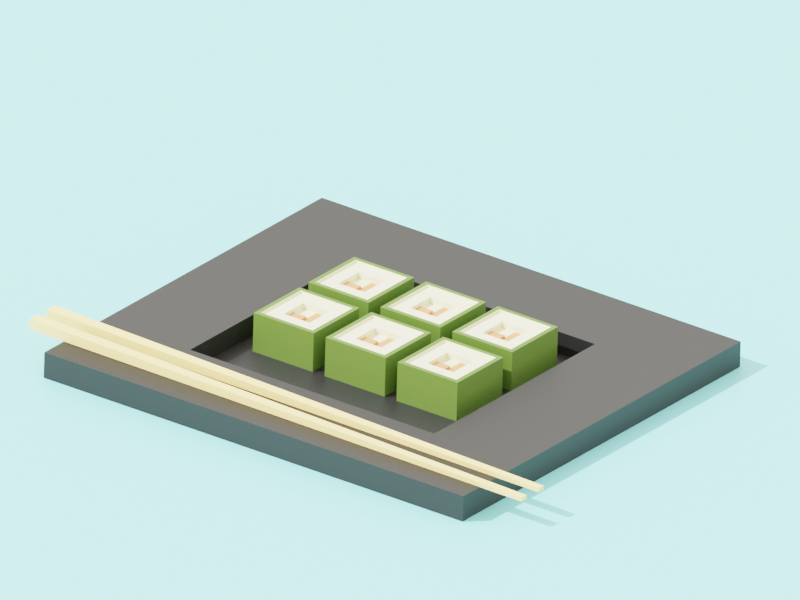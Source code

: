 # Source: sushi_30159_autosave.blend  (saved by Blender 2.90.8; exported with 4.5.12 LTS)
import bpy
from mathutils import Matrix  # noqa: F401  (used for matrix-valued properties, if any)

bpy.ops.wm.read_factory_settings(use_empty=True)
scene = bpy.context.scene
scene.name = 'Scene'

# ---- collections
col_collection = bpy.data.collections.new('Collection'); scene.collection.children.link(col_collection)
col_models = bpy.data.collections.new('Models'); scene.collection.children.link(col_models)

# ---- materials (node trees are filled in below, after node groups)
mat_lightbrown_chopsticks = bpy.data.materials.new('LightBrown-ChopSticks')
mat_rice = bpy.data.materials.new('Rice')
mat_rice.alpha_threshold = 0.0
mat_rice.line_color = (0.0, 0.0, 0.0, 1.0)
mat_weed = bpy.data.materials.new('Weed')
mat_peckles = bpy.data.materials.new('Peckles')
mat_floor = bpy.data.materials.new('Floor')
mat_blackboard = bpy.data.materials.new('BlackBoard')

# ---- material node trees
mat_lightbrown_chopsticks.use_nodes = True; mat_lightbrown_chopsticks.node_tree.nodes.clear()
_N = mat_lightbrown_chopsticks.node_tree.nodes; _L = mat_lightbrown_chopsticks.node_tree.links
n0 = _N.new('ShaderNodeBsdfPrincipled'); n0.name = 'Principled BSDF'; n0.location = (10, 300)
n0.distribution = 'GGX'
n0.subsurface_method = 'BURLEY'
n0.inputs[0].default_value = (0.8963, 0.6521, 0.2343, 1.0)
n0.inputs[3].default_value = 1.45
n0.inputs[27].default_value = (0.0, 0.0, 0.0, 1.0)
n0.inputs[28].default_value = 1.0
n1 = _N.new('ShaderNodeOutputMaterial'); n1.name = 'Material Output'; n1.location = (300, 300)
_L.new(n0.outputs[0], n1.inputs[0])
n1.is_active_output = True
mat_rice.use_nodes = True; mat_rice.node_tree.nodes.clear()
_N = mat_rice.node_tree.nodes; _L = mat_rice.node_tree.links
n0 = _N.new('ShaderNodeOutputMaterial'); n0.name = 'Material Output'; n0.location = (300, 300)
n1 = _N.new('ShaderNodeBsdfPrincipled'); n1.name = 'Principled BSDF'; n1.location = (10, 300)
n1.distribution = 'GGX'
n1.subsurface_method = 'BURLEY'
n1.inputs[0].default_value = (0.8, 0.7875, 0.5204, 1.0)
n1.inputs[2].default_value = 0.4
n1.inputs[3].default_value = 1.45
n1.inputs[27].default_value = (0.0, 0.0, 0.0, 1.0)
n1.inputs[28].default_value = 1.0
_L.new(n1.outputs[0], n0.inputs[0])
n0.is_active_output = True
mat_weed.use_nodes = True; mat_weed.node_tree.nodes.clear()
_N = mat_weed.node_tree.nodes; _L = mat_weed.node_tree.links
n0 = _N.new('ShaderNodeBsdfPrincipled'); n0.name = 'Principled BSDF'; n0.location = (10, 300)
n0.distribution = 'GGX'
n0.subsurface_method = 'BURLEY'
n0.inputs[0].default_value = (0.08173, 0.1523, 0.0201, 1.0)
n0.inputs[3].default_value = 1.45
n0.inputs[27].default_value = (0.0, 0.0, 0.0, 1.0)
n0.inputs[28].default_value = 1.0
n1 = _N.new('ShaderNodeOutputMaterial'); n1.name = 'Material Output'; n1.location = (300, 300)
_L.new(n0.outputs[0], n1.inputs[0])
n1.is_active_output = True
mat_peckles.use_nodes = True; mat_peckles.node_tree.nodes.clear()
_N = mat_peckles.node_tree.nodes; _L = mat_peckles.node_tree.links
n0 = _N.new('ShaderNodeBsdfPrincipled'); n0.name = 'Principled BSDF'; n0.location = (10, 300)
n0.distribution = 'GGX'
n0.subsurface_method = 'BURLEY'
n0.inputs[0].default_value = (0.65, 0.2513, 0.09647, 1.0)
n0.inputs[3].default_value = 1.45
n0.inputs[27].default_value = (0.0, 0.0, 0.0, 1.0)
n0.inputs[28].default_value = 1.0
n1 = _N.new('ShaderNodeOutputMaterial'); n1.name = 'Material Output'; n1.location = (300, 300)
_L.new(n0.outputs[0], n1.inputs[0])
n1.is_active_output = True
mat_floor.use_nodes = True; mat_floor.node_tree.nodes.clear()
_N = mat_floor.node_tree.nodes; _L = mat_floor.node_tree.links
n0 = _N.new('ShaderNodeBsdfPrincipled'); n0.name = 'Principled BSDF'; n0.location = (10, 300)
n0.distribution = 'GGX'
n0.subsurface_method = 'BURLEY'
n0.inputs[0].default_value = (0.2438, 0.7546, 0.8, 1.0)
n0.inputs[3].default_value = 1.45
n0.inputs[27].default_value = (0.0, 0.0, 0.0, 1.0)
n0.inputs[28].default_value = 1.0
n1 = _N.new('ShaderNodeOutputMaterial'); n1.name = 'Material Output'; n1.location = (300, 300)
_L.new(n0.outputs[0], n1.inputs[0])
n1.is_active_output = True
mat_blackboard.use_nodes = True; mat_blackboard.node_tree.nodes.clear()
_N = mat_blackboard.node_tree.nodes; _L = mat_blackboard.node_tree.links
n0 = _N.new('ShaderNodeBsdfPrincipled'); n0.name = 'Principled BSDF'; n0.location = (10, 300)
n0.distribution = 'GGX'
n0.subsurface_method = 'BURLEY'
n0.inputs[0].default_value = (0.008076, 0.008076, 0.008076, 1.0)
n0.inputs[3].default_value = 1.45
n0.inputs[27].default_value = (0.0, 0.0, 0.0, 1.0)
n0.inputs[28].default_value = 1.0
n1 = _N.new('ShaderNodeOutputMaterial'); n1.name = 'Material Output'; n1.location = (300, 300)
_L.new(n0.outputs[0], n1.inputs[0])
n1.is_active_output = True

# ---- world
world_world = bpy.data.worlds.new('World'); scene.world = world_world
world_world.use_nodes = True; world_world.node_tree.nodes.clear()
_N = world_world.node_tree.nodes; _L = world_world.node_tree.links
n0 = _N.new('ShaderNodeOutputWorld'); n0.name = 'World Output'; n0.location = (300, 300)
n1 = _N.new('ShaderNodeBackground'); n1.name = 'Background'; n1.location = (10, 300)
n1.inputs[0].default_value = (0.8963, 0.8678, 0.7855, 1.0)
_L.new(n1.outputs[0], n0.inputs[0])
n0.is_active_output = True
world_world.color = (0.05088, 0.05088, 0.05088)
world_world.use_sun_shadow = False
world_world.sun_shadow_jitter_overblur = 0.0

# ---- cameras
cam_camera = bpy.data.cameras.new('Camera')
cam_camera.type = 'ORTHO'
cam_camera.clip_end = 100.0
cam_camera.lens = 15.0
cam_camera.ortho_scale = 54.01

# ---- lights
light_sun_001 = bpy.data.lights.new('Sun.001', 'SUN')
light_sun_001.transmission_factor = 0.0
light_sun_001.angle = 0.0
light_sun_001.energy = 1.0
light_sun_001.shadow_soft_size = 0.125
light_sun_001.use_nodes = True; light_sun_001.node_tree.nodes.clear()
_N = light_sun_001.node_tree.nodes; _L = light_sun_001.node_tree.links
n0 = _N.new('ShaderNodeEmission'); n0.name = 'Emission'; n0.location = (10, 300)
n0.inputs[1].default_value = 3.0
n1 = _N.new('ShaderNodeOutputLight'); n1.name = 'Light Output'; n1.location = (300, 300)
_L.new(n0.outputs[0], n1.inputs[0])
n1.is_active_output = True

# ---- meshes
me_chopsticks = bpy.data.meshes.new('ChopSticks')
me_chopsticks.from_pydata([(-0.03786, -4.006, 0.00594), (0.06172, -4.006, 0.00594), (-0.05278, 1.001, -0.03682), (0.1083, 1.0, -0.03682), (-0.03786, -4.006, 0.06994), (0.06172, -4.006, 0.06994), (-0.05277, 0.9998, 0.1358), (0.1083, 0.999, 0.1358)], [], [(0, 2, 3, 1), (4, 5, 7, 6), (3, 2, 6, 7), (0, 1, 5, 4), (1, 3, 7, 5), (2, 0, 4, 6)])
_uv = me_chopsticks.uv_layers.new(name='UVMap')
_uv.uv.foreach_set('vector', [0.0, 0.0, 0.0, 1.0, 1.0, 1.0, 1.0, 0.0, 0.0, 0.0, 1.0, 0.0, 1.0, 1.0, 0.0, 1.0, 1.0, 1.0, 0.0, 1.0, 0.0, 1.0, 1.0, 1.0, 0.0, 0.0, 1.0, 0.0, 1.0, 0.0, 0.0, 0.0, 1.0, 0.0, 1.0, 1.0, 1.0, 1.0, 1.0, 0.0, 0.0, 1.0, 0.0, 0.0, 0.0, 0.0, 0.0, 1.0])
me_chopsticks.materials.append(mat_lightbrown_chopsticks)
me_chopsticks.use_remesh_fix_poles = True
me_chopsticks.use_remesh_preserve_attributes = False
me_chopsticks.use_mirror_vertex_groups = False
me_chopsticks.update()
me_cube = bpy.data.meshes.new('Cube')
me_cube.from_pydata([(-4.854, 2.248, 2.074), (-4.854, 2.248, -8.704), (-4.854, -2.253, 2.074), (-4.854, -2.253, -8.704), (-9.2, 2.248, 2.074), (-9.2, 2.248, -8.704), (-9.2, -2.253, 2.074), (-9.2, -2.253, -8.704), (-9.2, -0.002172, -8.704), (-7.027, 2.248, -8.704), (-7.027, -2.253, 2.074), (-4.854, -0.002172, 2.074), (-7.027, -2.253, -8.704), (-9.2, -0.002172, 2.074), (-7.027, 2.248, 2.074), (-4.854, -0.002172, -8.704), (-7.027, -0.002172, -8.704), (-7.027, 1.123, 0.2741), (-9.2, -1.127, -8.704), (-8.113, 2.248, -8.704), (-8.113, -2.253, 2.074), (-4.854, -1.127, 2.074), (-5.941, -2.253, -8.704), (-9.2, 1.123, 2.074), (-5.941, 2.248, 2.074), (-4.854, 1.123, -8.704), (-9.2, 1.123, -8.704), (-5.941, 2.248, -8.704), (-5.941, -2.253, 2.074), (-4.854, 1.123, 2.074), (-8.113, -2.253, -8.704), (-9.2, -1.127, 2.074), (-8.113, 2.248, 2.074), (-4.854, -1.127, -8.704), (-7.027, -1.127, -8.704), (-7.027, 1.123, -8.704), (-8.113, -0.002172, -8.704), (-5.941, -0.002172, -8.704), (-7.027, -1.127, 2.074), (-7.027, 1.123, 2.074), (-5.941, -0.002172, 2.074), (-8.113, -0.002172, 2.074), (-8.113, 1.123, 2.074), (-5.941, 1.123, 2.074), (-5.941, -1.127, 2.074), (-5.941, 1.123, -8.704), (-8.113, 1.123, -8.704), (-8.113, -1.127, -8.704), (-5.941, -1.127, -8.704), (-8.113, -1.127, 2.074), (-7.027, 1.123, 0.9588), (-7.027, -0.002172, 0.9588), (-8.113, -0.002172, 0.9588), (-7.027, -1.127, 0.9588), (-5.941, -0.002172, 0.9588), (-8.113, 1.123, 0.9588), (-5.941, 1.123, 0.9588), (-5.941, -1.127, 0.9588), (-8.113, -1.127, 0.9588), (-7.027, -0.002172, 0.2741), (-8.113, -0.002172, 0.2741), (-7.027, -1.127, 0.2741), (-5.941, -0.002172, 0.2741), (-8.113, 1.123, 0.2741), (-5.941, 1.123, 0.2741), (-5.941, -1.127, 0.2741), (-9.547, -1.17, -8.704), (-9.547, -2.59, -8.704), (-8.161, 2.585, -8.704), (-9.547, 2.585, -8.704), (-4.507, 2.585, -6.009), (-4.507, 2.585, -8.704), (-9.547, -2.59, -0.6202), (-9.547, -2.59, 1.384), (-4.507, -2.59, -6.009), (-4.507, -2.59, -8.704), (-9.547, 2.585, -6.009), (-8.161, -2.59, 1.384), (-4.507, -1.17, 1.384), (-4.507, -2.59, 1.384), (-5.893, -2.59, -8.704), (-9.547, 1.166, 1.384), (-9.547, 2.585, 1.384), (-5.893, 2.585, 1.384), (-4.507, 2.585, 1.384), (-4.507, 1.166, -8.704), (-9.547, 1.166, -8.704), (-9.547, -0.002172, -8.704), (-5.893, 2.585, -8.704), (-7.027, 2.585, -8.704), (-4.507, 2.585, -0.6202), (-4.507, 2.585, -3.315), (-9.547, -2.59, -6.009), (-9.547, -2.59, -3.315), (-4.507, -2.59, -0.6202), (-4.507, -2.59, -3.315), (-9.547, 2.585, -0.6202), (-9.547, 2.585, -3.315), (-5.893, -2.59, 1.384), (-7.027, -2.59, 1.384), (-4.507, 1.166, 1.384), (-4.507, -0.002172, 1.384), (-8.161, -2.59, -8.704), (-7.027, -2.59, -8.704), (-9.547, -1.17, 1.384), (-9.547, -0.002172, 1.384), (-8.161, 2.585, 1.384), (-7.027, 2.585, 1.384), (-4.507, -1.17, -8.704), (-4.507, -0.002172, -8.704), (-5.893, 2.585, -3.315), (-8.161, 2.585, -3.315), (-7.027, 2.585, -3.315), (-7.027, 2.585, -6.009), (-7.027, 2.585, -0.6202), (-4.507, -1.17, -3.315), (-4.507, 1.166, -3.315), (-4.507, -0.002172, -3.315), (-4.507, -0.002172, -6.009), (-4.507, -0.002172, -0.6202), (-9.547, 1.166, -3.315), (-9.547, -1.17, -3.315), (-9.547, -0.002172, -3.315), (-9.547, -0.002172, -6.009), (-9.547, -0.002172, -0.6202), (-8.161, -2.59, -3.315), (-5.893, -2.59, -3.315), (-7.027, -2.59, -3.315), (-7.027, -2.59, -6.009), (-7.027, -2.59, -0.6202), (-5.893, -2.59, -0.6202), (-5.893, -2.59, -6.009), (-8.161, -2.59, -6.009), (-9.547, -1.17, -0.6202), (-9.547, -1.17, -6.009), (-9.547, 1.166, -6.009), (-4.507, 1.166, -0.6202), (-4.507, 1.166, -6.009), (-4.507, -1.17, -6.009), (-8.161, 2.585, -0.6202), (-8.161, 2.585, -6.009), (-5.893, 2.585, -6.009), (-5.893, 2.585, -0.6202), (-4.507, -1.17, -0.6202), (-9.547, 1.166, -0.6202), (-8.161, -2.59, -0.6202), (-8.113, -2.253, 2.82), (-9.2, -2.253, 2.82), (-4.854, -1.127, 2.82), (-4.854, -2.253, 2.82), (-9.2, 1.123, 2.82), (-9.2, 2.248, 2.82), (-5.941, 2.248, 2.82), (-4.854, 2.248, 2.82), (-5.941, -2.253, 2.82), (-7.027, -2.253, 2.82), (-4.854, 1.123, 2.82), (-4.854, -0.002172, 2.82), (-9.2, -1.127, 2.82), (-9.2, -0.002172, 2.82), (-8.113, 2.248, 2.82), (-7.027, 2.248, 2.82), (-4.507, 2.585, 2.82), (-4.507, -1.17, 2.82), (-4.507, -2.59, 2.82), (-8.161, -2.59, 2.82), (-4.507, 1.166, 2.82), (-4.507, -0.002172, 2.82), (-5.893, -2.59, 2.82), (-7.027, -2.59, 2.82), (-7.027, 2.585, 2.82), (-5.893, 2.585, 2.82), (-9.547, -0.002172, 2.82), (-9.547, 1.166, 2.82), (-9.547, 2.585, 2.82), (-8.161, 2.585, 2.82), (-9.547, -2.59, 2.82), (-9.547, -1.17, 2.82)], [], [(49, 31, 6, 20), (48, 33, 3, 22), (47, 34, 12, 30), (46, 35, 16, 36), (45, 25, 15, 37), (44, 38, 10, 28), (42, 41, 52, 55), (42, 23, 13, 41), (38, 44, 57, 53), (14, 32, 42, 39), (32, 4, 23, 42), (29, 43, 40, 11), (0, 24, 43, 29), (24, 14, 39, 43), (21, 44, 28, 2), (11, 40, 44, 21), (39, 42, 55, 50), (79, 78, 163, 164), (19, 5, 69, 68), (35, 45, 37, 16), (9, 27, 45, 35), (27, 1, 25, 45), (26, 46, 36, 8), (5, 19, 46, 26), (19, 9, 35, 46), (18, 47, 30, 7), (8, 36, 47, 18), (36, 16, 34, 47), (7, 30, 102, 67), (78, 101, 167, 163), (18, 7, 67, 66), (14, 24, 152, 161), (27, 9, 89, 88), (21, 2, 149, 148), (26, 8, 87, 86), (25, 1, 71, 85), (73, 77, 165, 176), (33, 15, 109, 108), (77, 99, 169, 165), (9, 19, 68, 89), (13, 23, 150, 159), (22, 3, 75, 80), (8, 18, 66, 87), (101, 100, 166, 167), (1, 27, 88, 71), (20, 6, 147, 146), (30, 12, 103, 102), (5, 26, 86, 69), (100, 84, 162, 166), (99, 98, 168, 169), (15, 25, 85, 109), (98, 79, 164, 168), (34, 48, 22, 12), (16, 37, 48, 34), (37, 15, 33, 48), (32, 14, 161, 160), (3, 33, 108, 75), (11, 21, 148, 157), (31, 13, 159, 158), (12, 22, 80, 103), (10, 20, 146, 155), (38, 49, 20, 10), (40, 43, 56, 54), (41, 13, 31, 49), (52, 51, 59, 60), (50, 55, 63, 17), (56, 50, 17, 64), (51, 52, 58, 53), (44, 40, 54, 57), (43, 39, 50, 56), (41, 49, 58, 52), (49, 38, 53, 58), (64, 17, 59, 62), (17, 63, 60, 59), (62, 59, 61, 65), (57, 54, 62, 65), (54, 56, 64, 62), (55, 52, 60, 63), (51, 53, 61, 59), (53, 57, 65, 61), (145, 77, 73, 72), (144, 81, 82, 96), (143, 78, 79, 94), (142, 83, 84, 90), (141, 110, 91, 70), (140, 111, 112, 113), (139, 106, 107, 114), (138, 115, 95, 74), (137, 116, 117, 118), (136, 100, 101, 119), (135, 120, 97, 76), (134, 121, 122, 123), (133, 104, 105, 124), (132, 125, 93, 92), (131, 126, 127, 128), (130, 98, 99, 129), (126, 130, 129, 127), (95, 94, 130, 126), (94, 79, 98, 130), (80, 131, 128, 103), (75, 74, 131, 80), (74, 95, 126, 131), (102, 132, 92, 67), (103, 128, 132, 102), (128, 127, 125, 132), (121, 133, 124, 122), (93, 72, 133, 121), (72, 73, 104, 133), (66, 134, 123, 87), (67, 92, 134, 66), (92, 93, 121, 134), (86, 135, 76, 69), (87, 123, 135, 86), (123, 122, 120, 135), (116, 136, 119, 117), (91, 90, 136, 116), (90, 84, 100, 136), (85, 137, 118, 109), (71, 70, 137, 85), (70, 91, 116, 137), (108, 138, 74, 75), (109, 118, 138, 108), (118, 117, 115, 138), (111, 139, 114, 112), (97, 96, 139, 111), (96, 82, 106, 139), (68, 140, 113, 89), (69, 76, 140, 68), (76, 97, 111, 140), (88, 141, 70, 71), (89, 113, 141, 88), (113, 112, 110, 141), (110, 142, 90, 91), (112, 114, 142, 110), (114, 107, 83, 142), (115, 143, 94, 95), (117, 119, 143, 115), (119, 101, 78, 143), (120, 144, 96, 97), (122, 124, 144, 120), (124, 105, 81, 144), (125, 145, 72, 93), (127, 129, 145, 125), (129, 99, 77, 145), (157, 148, 163, 167), (155, 146, 165, 169), (153, 156, 166, 162), (149, 154, 168, 164), (152, 153, 162, 171), (150, 151, 174, 173), (160, 161, 170, 175), (158, 159, 172, 177), (148, 149, 164, 163), (146, 147, 176, 165), (156, 157, 167, 166), (154, 155, 169, 168), (161, 152, 171, 170), (159, 150, 173, 172), (151, 160, 175, 174), (147, 158, 177, 176), (104, 73, 176, 177), (105, 104, 177, 172), (106, 82, 174, 175), (23, 4, 151, 150), (107, 106, 175, 170), (81, 105, 172, 173), (82, 81, 173, 174), (24, 0, 153, 152), (83, 107, 170, 171), (84, 83, 171, 162), (2, 28, 154, 149), (0, 29, 156, 153), (28, 10, 155, 154), (6, 31, 158, 147), (29, 11, 157, 156), (4, 32, 160, 151)])
me_cube.polygons.foreach_set('material_index', [0, 0, 0, 0, 0, 0, 0, 0, 0, 0, 0, 0, 0, 0, 0, 0, 0, 1, 0, 0, 0, 0, 0, 0, 0, 0, 0, 0, 0, 1, 0, 0, 0, 0, 0, 0, 1, 0, 1, 0, 0, 0, 0, 1, 0, 0, 0, 0, 1, 1, 0, 1, 0, 0, 0, 0, 0, 0, 0, 0, 0, 0, 0, 0, 2, 0, 0, 2, 0, 0, 0, 0, 2, 0, 2, 0, 0, 0, 2, 0, 1, 1, 1, 1, 1, 1, 1, 1, 1, 1, 1, 1, 1, 1, 1, 1, 1, 1, 1, 1, 1, 1, 1, 1, 1, 1, 1, 1, 1, 1, 1, 1, 1, 1, 1, 1, 1, 1, 1, 1, 1, 1, 1, 1, 1, 1, 1, 1, 1, 1, 1, 1, 1, 1, 1, 1, 1, 1, 1, 1, 1, 1, 1, 1, 1, 1, 1, 1, 1, 1, 1, 1, 1, 1, 1, 1, 1, 1, 1, 1, 1, 1, 1, 0, 1, 1, 1, 0, 1, 1, 0, 0, 0, 0, 0, 0])
_uv = me_cube.uv_layers.new(name='UVMap')
_uv.uv.foreach_set('vector', [0.8125, 0.6875, 0.875, 0.6875, 0.875, 0.75, 0.8125, 0.75, 0.3125, 0.6875, 0.375, 0.6875, 0.375, 0.75, 0.3125, 0.75, 0.1875, 0.6875, 0.25, 0.6875, 0.25, 0.75, 0.1875, 0.75, 0.1875, 0.5625, 0.25, 0.5625, 0.25, 0.625, 0.1875, 0.625, 0.3125, 0.5625, 0.375, 0.5625, 0.375, 0.625, 0.3125, 0.625, 0.6875, 0.6875, 0.75, 0.6875, 0.75, 0.75, 0.6875, 0.75, 0.8125, 0.5625, 0.8125, 0.625, 0.8125, 0.625, 0.8125, 0.5625, 0.8125, 0.5625, 0.875, 0.5625, 0.875, 0.625, 0.8125, 0.625, 0.75, 0.6875, 0.6875, 0.6875, 0.6875, 0.6875, 0.75, 0.6875, 0.75, 0.5, 0.8125, 0.5, 0.8125, 0.5625, 0.75, 0.5625, 0.8125, 0.5, 0.875, 0.5, 0.875, 0.5625, 0.8125, 0.5625, 0.625, 0.5625, 0.6875, 0.5625, 0.6875, 0.625, 0.625, 0.625, 0.625, 0.5, 0.6875, 0.5, 0.6875, 0.5625, 0.625, 0.5625, 0.6875, 0.5, 0.75, 0.5, 0.75, 0.5625, 0.6875, 0.5625, 0.625, 0.6875, 0.6875, 0.6875, 0.6875, 0.75, 0.625, 0.75, 0.625, 0.625, 0.6875, 0.625, 0.6875, 0.6875, 0.625, 0.6875, 0.75, 0.5625, 0.8125, 0.5625, 0.8125, 0.5625, 0.75, 0.5625, 0.609, 0.75, 0.609, 0.6875, 0.625, 0.6875, 0.625, 0.75, 0.1875, 0.5, 0.125, 0.5, 0.125, 0.5, 0.1875, 0.5, 0.25, 0.5625, 0.3125, 0.5625, 0.3125, 0.625, 0.25, 0.625, 0.25, 0.5, 0.3125, 0.5, 0.3125, 0.5625, 0.25, 0.5625, 0.3125, 0.5, 0.375, 0.5, 0.375, 0.5625, 0.3125, 0.5625, 0.125, 0.5625, 0.1875, 0.5625, 0.1875, 0.625, 0.125, 0.625, 0.125, 0.5, 0.1875, 0.5, 0.1875, 0.5625, 0.125, 0.5625, 0.1875, 0.5, 0.25, 0.5, 0.25, 0.5625, 0.1875, 0.5625, 0.125, 0.6875, 0.1875, 0.6875, 0.1875, 0.75, 0.125, 0.75, 0.125, 0.625, 0.1875, 0.625, 0.1875, 0.6875, 0.125, 0.6875, 0.1875, 0.625, 0.25, 0.625, 0.25, 0.6875, 0.1875, 0.6875, 0.125, 0.75, 0.1875, 0.75, 0.1875, 0.75, 0.125, 0.75, 0.609, 0.6875, 0.609, 0.625, 0.625, 0.625, 0.625, 0.6875, 0.125, 0.6875, 0.125, 0.75, 0.125, 0.75, 0.125, 0.6875, 0.75, 0.5, 0.6875, 0.5, 0.6875, 0.5, 0.75, 0.5, 0.3125, 0.5, 0.25, 0.5, 0.25, 0.5, 0.3125, 0.5, 0.625, 0.6875, 0.625, 0.75, 0.625, 0.75, 0.625, 0.6875, 0.125, 0.5625, 0.125, 0.625, 0.125, 0.625, 0.125, 0.5625, 0.375, 0.5625, 0.375, 0.5, 0.375, 0.5, 0.375, 0.5625, 0.609, 1.0, 0.609, 0.9375, 0.625, 0.9375, 0.625, 1.0, 0.375, 0.6875, 0.375, 0.625, 0.375, 0.625, 0.375, 0.6875, 0.609, 0.9375, 0.609, 0.875, 0.625, 0.875, 0.625, 0.9375, 0.25, 0.5, 0.1875, 0.5, 0.1875, 0.5, 0.25, 0.5, 0.875, 0.625, 0.875, 0.5625, 0.875, 0.5625, 0.875, 0.625, 0.3125, 0.75, 0.375, 0.75, 0.375, 0.75, 0.3125, 0.75, 0.125, 0.625, 0.125, 0.6875, 0.125, 0.6875, 0.125, 0.625, 0.609, 0.625, 0.609, 0.5625, 0.625, 0.5625, 0.625, 0.625, 0.375, 0.5, 0.3125, 0.5, 0.3125, 0.5, 0.375, 0.5, 0.8125, 0.75, 0.875, 0.75, 0.875, 0.75, 0.8125, 0.75, 0.1875, 0.75, 0.25, 0.75, 0.25, 0.75, 0.1875, 0.75, 0.125, 0.5, 0.125, 0.5625, 0.125, 0.5625, 0.125, 0.5, 0.609, 0.5625, 0.609, 0.5, 0.625, 0.5, 0.625, 0.5625, 0.609, 0.875, 0.609, 0.8125, 0.625, 0.8125, 0.625, 0.875, 0.375, 0.625, 0.375, 0.5625, 0.375, 0.5625, 0.375, 0.625, 0.609, 0.8125, 0.609, 0.75, 0.625, 0.75, 0.625, 0.8125, 0.25, 0.6875, 0.3125, 0.6875, 0.3125, 0.75, 0.25, 0.75, 0.25, 0.625, 0.3125, 0.625, 0.3125, 0.6875, 0.25, 0.6875, 0.3125, 0.625, 0.375, 0.625, 0.375, 0.6875, 0.3125, 0.6875, 0.8125, 0.5, 0.75, 0.5, 0.75, 0.5, 0.8125, 0.5, 0.375, 0.75, 0.375, 0.6875, 0.375, 0.6875, 0.375, 0.75, 0.625, 0.625, 0.625, 0.6875, 0.625, 0.6875, 0.625, 0.625, 0.875, 0.6875, 0.875, 0.625, 0.875, 0.625, 0.875, 0.6875, 0.25, 0.75, 0.3125, 0.75, 0.3125, 0.75, 0.25, 0.75, 0.75, 0.75, 0.8125, 0.75, 0.8125, 0.75, 0.75, 0.75, 0.75, 0.6875, 0.8125, 0.6875, 0.8125, 0.75, 0.75, 0.75, 0.6875, 0.625, 0.6875, 0.5625, 0.6875, 0.5625, 0.6875, 0.625, 0.8125, 0.625, 0.875, 0.625, 0.875, 0.6875, 0.8125, 0.6875, 0.8125, 0.625, 0.75, 0.625, 0.75, 0.625, 0.8125, 0.625, 0.75, 0.5625, 0.8125, 0.5625, 0.8125, 0.5625, 0.75, 0.5625, 0.6875, 0.5625, 0.75, 0.5625, 0.75, 0.5625, 0.6875, 0.5625, 0.75, 0.625, 0.8125, 0.625, 0.8125, 0.6875, 0.75, 0.6875, 0.6875, 0.6875, 0.6875, 0.625, 0.6875, 0.625, 0.6875, 0.6875, 0.6875, 0.5625, 0.75, 0.5625, 0.75, 0.5625, 0.6875, 0.5625, 0.8125, 0.625, 0.8125, 0.6875, 0.8125, 0.6875, 0.8125, 0.625, 0.8125, 0.6875, 0.75, 0.6875, 0.75, 0.6875, 0.8125, 0.6875, 0.6875, 0.5625, 0.75, 0.5625, 0.75, 0.625, 0.6875, 0.625, 0.75, 0.5625, 0.8125, 0.5625, 0.8125, 0.625, 0.75, 0.625, 0.6875, 0.625, 0.75, 0.625, 0.75, 0.6875, 0.6875, 0.6875, 0.6875, 0.6875, 0.6875, 0.625, 0.6875, 0.625, 0.6875, 0.6875, 0.6875, 0.625, 0.6875, 0.5625, 0.6875, 0.5625, 0.6875, 0.625, 0.8125, 0.5625, 0.8125, 0.625, 0.8125, 0.625, 0.8125, 0.5625, 0.75, 0.625, 0.75, 0.6875, 0.75, 0.6875, 0.75, 0.625, 0.75, 0.6875, 0.6875, 0.6875, 0.6875, 0.6875, 0.75, 0.6875, 0.5625, 0.9375, 0.609, 0.9375, 0.609, 1.0, 0.5625, 1.0, 0.5625, 0.1875, 0.609, 0.1875, 0.609, 0.25, 0.5625, 0.25, 0.5625, 0.6875, 0.609, 0.6875, 0.609, 0.75, 0.5625, 0.75, 0.5625, 0.4375, 0.609, 0.4375, 0.609, 0.5, 0.5625, 0.5, 0.4375, 0.4375, 0.5, 0.4375, 0.5, 0.5, 0.4375, 0.5, 0.4375, 0.3125, 0.5, 0.3125, 0.5, 0.375, 0.4375, 0.375, 0.5625, 0.3125, 0.609, 0.3125, 0.609, 0.375, 0.5625, 0.375, 0.4375, 0.6875, 0.5, 0.6875, 0.5, 0.75, 0.4375, 0.75, 0.4375, 0.5625, 0.5, 0.5625, 0.5, 0.625, 0.4375, 0.625, 0.5625, 0.5625, 0.609, 0.5625, 0.609, 0.625, 0.5625, 0.625, 0.4375, 0.1875, 0.5, 0.1875, 0.5, 0.25, 0.4375, 0.25, 0.4375, 0.0625, 0.5, 0.0625, 0.5, 0.125, 0.4375, 0.125, 0.5625, 0.0625, 0.609, 0.0625, 0.609, 0.125, 0.5625, 0.125, 0.4375, 0.9375, 0.5, 0.9375, 0.5, 1.0, 0.4375, 1.0, 0.4375, 0.8125, 0.5, 0.8125, 0.5, 0.875, 0.4375, 0.875, 0.5625, 0.8125, 0.609, 0.8125, 0.609, 0.875, 0.5625, 0.875, 0.5, 0.8125, 0.5625, 0.8125, 0.5625, 0.875, 0.5, 0.875, 0.5, 0.75, 0.5625, 0.75, 0.5625, 0.8125, 0.5, 0.8125, 0.5625, 0.75, 0.609, 0.75, 0.609, 0.8125, 0.5625, 0.8125, 0.375, 0.8125, 0.4375, 0.8125, 0.4375, 0.875, 0.375, 0.875, 0.375, 0.75, 0.4375, 0.75, 0.4375, 0.8125, 0.375, 0.8125, 0.4375, 0.75, 0.5, 0.75, 0.5, 0.8125, 0.4375, 0.8125, 0.375, 0.9375, 0.4375, 0.9375, 0.4375, 1.0, 0.375, 1.0, 0.375, 0.875, 0.4375, 0.875, 0.4375, 0.9375, 0.375, 0.9375, 0.4375, 0.875, 0.5, 0.875, 0.5, 0.9375, 0.4375, 0.9375, 0.5, 0.0625, 0.5625, 0.0625, 0.5625, 0.125, 0.5, 0.125, 0.5, 0.0, 0.5625, 0.0, 0.5625, 0.0625, 0.5, 0.0625, 0.5625, 0.0, 0.609, 0.0, 0.609, 0.0625, 0.5625, 0.0625, 0.375, 0.0625, 0.4375, 0.0625, 0.4375, 0.125, 0.375, 0.125, 0.375, 0.0, 0.4375, 0.0, 0.4375, 0.0625, 0.375, 0.0625, 0.4375, 0.0, 0.5, 0.0, 0.5, 0.0625, 0.4375, 0.0625, 0.375, 0.1875, 0.4375, 0.1875, 0.4375, 0.25, 0.375, 0.25, 0.375, 0.125, 0.4375, 0.125, 0.4375, 0.1875, 0.375, 0.1875, 0.4375, 0.125, 0.5, 0.125, 0.5, 0.1875, 0.4375, 0.1875, 0.5, 0.5625, 0.5625, 0.5625, 0.5625, 0.625, 0.5, 0.625, 0.5, 0.5, 0.5625, 0.5, 0.5625, 0.5625, 0.5, 0.5625, 0.5625, 0.5, 0.609, 0.5, 0.609, 0.5625, 0.5625, 0.5625, 0.375, 0.5625, 0.4375, 0.5625, 0.4375, 0.625, 0.375, 0.625, 0.375, 0.5, 0.4375, 0.5, 0.4375, 0.5625, 0.375, 0.5625, 0.4375, 0.5, 0.5, 0.5, 0.5, 0.5625, 0.4375, 0.5625, 0.375, 0.6875, 0.4375, 0.6875, 0.4375, 0.75, 0.375, 0.75, 0.375, 0.625, 0.4375, 0.625, 0.4375, 0.6875, 0.375, 0.6875, 0.4375, 0.625, 0.5, 0.625, 0.5, 0.6875, 0.4375, 0.6875, 0.5, 0.3125, 0.5625, 0.3125, 0.5625, 0.375, 0.5, 0.375, 0.5, 0.25, 0.5625, 0.25, 0.5625, 0.3125, 0.5, 0.3125, 0.5625, 0.25, 0.609, 0.25, 0.609, 0.3125, 0.5625, 0.3125, 0.375, 0.3125, 0.4375, 0.3125, 0.4375, 0.375, 0.375, 0.375, 0.375, 0.25, 0.4375, 0.25, 0.4375, 0.3125, 0.375, 0.3125, 0.4375, 0.25, 0.5, 0.25, 0.5, 0.3125, 0.4375, 0.3125, 0.375, 0.4375, 0.4375, 0.4375, 0.4375, 0.5, 0.375, 0.5, 0.375, 0.375, 0.4375, 0.375, 0.4375, 0.4375, 0.375, 0.4375, 0.4375, 0.375, 0.5, 0.375, 0.5, 0.4375, 0.4375, 0.4375, 0.5, 0.4375, 0.5625, 0.4375, 0.5625, 0.5, 0.5, 0.5, 0.5, 0.375, 0.5625, 0.375, 0.5625, 0.4375, 0.5, 0.4375, 0.5625, 0.375, 0.609, 0.375, 0.609, 0.4375, 0.5625, 0.4375, 0.5, 0.6875, 0.5625, 0.6875, 0.5625, 0.75, 0.5, 0.75, 0.5, 0.625, 0.5625, 0.625, 0.5625, 0.6875, 0.5, 0.6875, 0.5625, 0.625, 0.609, 0.625, 0.609, 0.6875, 0.5625, 0.6875, 0.5, 0.1875, 0.5625, 0.1875, 0.5625, 0.25, 0.5, 0.25, 0.5, 0.125, 0.5625, 0.125, 0.5625, 0.1875, 0.5, 0.1875, 0.5625, 0.125, 0.609, 0.125, 0.609, 0.1875, 0.5625, 0.1875, 0.5, 0.9375, 0.5625, 0.9375, 0.5625, 1.0, 0.5, 1.0, 0.5, 0.875, 0.5625, 0.875, 0.5625, 0.9375, 0.5, 0.9375, 0.5625, 0.875, 0.609, 0.875, 0.609, 0.9375, 0.5625, 0.9375, 0.625, 0.625, 0.625, 0.6875, 0.625, 0.6875, 0.625, 0.625, 0.75, 0.75, 0.8125, 0.75, 0.8125, 0.75, 0.75, 0.75, 0.625, 0.5, 0.625, 0.5625, 0.625, 0.5625, 0.625, 0.5, 0.625, 0.75, 0.6875, 0.75, 0.6875, 0.75, 0.625, 0.75, 0.6875, 0.5, 0.625, 0.5, 0.625, 0.5, 0.6875, 0.5, 0.875, 0.5625, 0.875, 0.5, 0.875, 0.5, 0.875, 0.5625, 0.8125, 0.5, 0.75, 0.5, 0.75, 0.5, 0.8125, 0.5, 0.875, 0.6875, 0.875, 0.625, 0.875, 0.625, 0.875, 0.6875, 0.625, 0.6875, 0.625, 0.75, 0.625, 0.75, 0.625, 0.6875, 0.8125, 0.75, 0.875, 0.75, 0.875, 0.75, 0.8125, 0.75, 0.625, 0.5625, 0.625, 0.625, 0.625, 0.625, 0.625, 0.5625, 0.6875, 0.75, 0.75, 0.75, 0.75, 0.75, 0.6875, 0.75, 0.75, 0.5, 0.6875, 0.5, 0.6875, 0.5, 0.75, 0.5, 0.875, 0.625, 0.875, 0.5625, 0.875, 0.5625, 0.875, 0.625, 0.875, 0.5, 0.8125, 0.5, 0.8125, 0.5, 0.875, 0.5, 0.875, 0.75, 0.875, 0.6875, 0.875, 0.6875, 0.875, 0.75, 0.609, 0.0625, 0.609, 0.0, 0.625, 0.0, 0.625, 0.0625, 0.609, 0.125, 0.609, 0.0625, 0.625, 0.0625, 0.625, 0.125, 0.609, 0.3125, 0.609, 0.25, 0.625, 0.25, 0.625, 0.3125, 0.875, 0.5625, 0.875, 0.5, 0.875, 0.5, 0.875, 0.5625, 0.609, 0.375, 0.609, 0.3125, 0.625, 0.3125, 0.625, 0.375, 0.609, 0.1875, 0.609, 0.125, 0.625, 0.125, 0.625, 0.1875, 0.609, 0.25, 0.609, 0.1875, 0.625, 0.1875, 0.625, 0.25, 0.6875, 0.5, 0.625, 0.5, 0.625, 0.5, 0.6875, 0.5, 0.609, 0.4375, 0.609, 0.375, 0.625, 0.375, 0.625, 0.4375, 0.609, 0.5, 0.609, 0.4375, 0.625, 0.4375, 0.625, 0.5, 0.625, 0.75, 0.6875, 0.75, 0.6875, 0.75, 0.625, 0.75, 0.625, 0.5, 0.625, 0.5625, 0.625, 0.5625, 0.625, 0.5, 0.6875, 0.75, 0.75, 0.75, 0.75, 0.75, 0.6875, 0.75, 0.875, 0.75, 0.875, 0.6875, 0.875, 0.6875, 0.875, 0.75, 0.625, 0.5625, 0.625, 0.625, 0.625, 0.625, 0.625, 0.5625, 0.875, 0.5, 0.8125, 0.5, 0.8125, 0.5, 0.875, 0.5])
me_cube.materials.append(mat_rice)
me_cube.materials.append(mat_weed)
me_cube.materials.append(mat_peckles)
me_cube.use_remesh_preserve_volume = False
me_cube.use_remesh_preserve_attributes = False
me_cube.use_mirror_vertex_groups = False
me_cube.update()
me_plane_001 = bpy.data.meshes.new('Plane.001')
me_plane_001.from_pydata([(-1.0, -1.0, 0.0), (1.0, -1.0, 0.0), (-1.0, 1.0, 0.0), (1.0, 1.0, 0.0)], [], [(0, 1, 3, 2)])
_uv = me_plane_001.uv_layers.new(name='UVMap')
_uv.uv.foreach_set('vector', [0.0, 0.0, 1.0, 0.0, 1.0, 1.0, 0.0, 1.0])
me_plane_001.materials.append(mat_floor)
me_plane_001.use_remesh_fix_poles = True
me_plane_001.use_remesh_preserve_attributes = False
me_plane_001.use_mirror_vertex_groups = False
me_plane_001.update()
me_plane = bpy.data.meshes.new('Plane')
me_plane.from_pydata([(-1.483, -1.782, -0.02887), (1.483, -1.782, -0.02887), (-1.483, 1.782, -0.02887), (1.483, 1.782, -0.02887), (-0.8643, 1.032, 0.1357), (-0.8643, -1.032, 0.1357), (0.8643, -1.032, 0.1357), (0.8643, 1.032, 0.1357), (-1.483, 1.782, 0.1357), (-1.483, -1.782, 0.1357), (1.483, -1.782, 0.1357), (1.483, 1.782, 0.1357), (-0.8643, 1.032, -0.003576), (-0.8643, -1.032, -0.003576), (0.8643, -1.032, -0.003576), (0.8643, 1.032, -0.003576)], [], [(0, 2, 3, 1), (6, 7, 15, 14), (1, 3, 11, 10), (2, 0, 9, 8), (3, 2, 8, 11), (0, 1, 10, 9), (5, 4, 8, 9), (6, 5, 9, 10), (7, 6, 10, 11), (4, 7, 11, 8), (13, 14, 15, 12), (4, 5, 13, 12), (7, 4, 12, 15), (5, 6, 14, 13)])
_uv = me_plane.uv_layers.new(name='UVMap')
_uv.uv.foreach_set('vector', [0.0, 0.0, 0.0, 1.0, 1.0, 1.0, 1.0, 0.0, 0.7879, 0.2121, 0.7879, 0.7879, 0.7879, 0.7879, 0.7879, 0.2121, 1.0, 0.0, 1.0, 1.0, 1.0, 1.0, 1.0, 0.0, 0.0, 1.0, 0.0, 0.0, 0.0, 0.0, 0.0, 1.0, 1.0, 1.0, 0.0, 1.0, 0.0, 1.0, 1.0, 1.0, 0.0, 0.0, 1.0, 0.0, 1.0, 0.0, 0.0, 0.0, 0.2121, 0.2121, 0.2121, 0.7879, 0.0, 1.0, 0.0, 0.0, 0.7879, 0.2121, 0.2121, 0.2121, 0.0, 0.0, 1.0, 0.0, 0.7879, 0.7879, 0.7879, 0.2121, 1.0, 0.0, 1.0, 1.0, 0.2121, 0.7879, 0.7879, 0.7879, 1.0, 1.0, 0.0, 1.0, 0.2121, 0.2121, 0.7879, 0.2121, 0.7879, 0.7879, 0.2121, 0.7879, 0.2121, 0.7879, 0.2121, 0.2121, 0.2121, 0.2121, 0.2121, 0.7879, 0.7879, 0.7879, 0.2121, 0.7879, 0.2121, 0.7879, 0.7879, 0.7879, 0.2121, 0.2121, 0.7879, 0.2121, 0.7879, 0.2121, 0.2121, 0.2121])
me_plane.materials.append(mat_blackboard)
me_plane.use_remesh_fix_poles = True
me_plane.use_remesh_preserve_attributes = False
me_plane.use_mirror_vertex_groups = False
me_plane.update()

# ---- objects
ob_camera = bpy.data.objects.new('Camera', cam_camera)
ob_chopstick = bpy.data.objects.new('ChopStick', me_chopsticks)
ob_susshi = bpy.data.objects.new('Susshi', me_cube)
ob_floor = bpy.data.objects.new('Floor', me_plane_001)
ob_board = bpy.data.objects.new('Board', me_plane)
ob_sun = bpy.data.objects.new('Sun', light_sun_001)

# ---- transforms, parenting, visibility, modifiers, constraints
ob_camera.location = (17.53, -25.7, 19.68)
ob_camera.rotation_euler = (1.125, -0.02597, 0.6384)
ob_camera.lock_rotations_4d = False
ob_camera.empty_display_type = 'ARROWS'
ob_camera.color = (0.0, 0.0, 0.0, 0.0)
ob_camera.display_type = 'WIRE'
ob_camera.lineart.crease_threshold = 0.0
ob_chopstick.location = (-12.9, -14.49, 1.703)
ob_chopstick.rotation_euler = (0.005144, 5.486e-05, 1.56)
ob_chopstick.scale = (5.649, 8.324, 4.48)
ob_chopstick.lineart.crease_threshold = 0.0
_m = ob_chopstick.modifiers.new('Array', 'ARRAY')
_m.constant_offset_displace = (0.0, 0.0, 0.0)
_m.relative_offset_displace = (2.1, 0.0, 0.0)
ob_susshi.location = (0.0, -2.458, 2.131)
ob_susshi.scale = (1.0, 1.0, 0.2504)
ob_susshi.lock_rotations_4d = False
ob_susshi.empty_display_type = 'ARROWS'
ob_susshi.lineart.crease_threshold = 0.0
_m = ob_susshi.modifiers.new('Array', 'ARRAY')
_m.count = 3
_m.constant_offset_displace = (0.0, 0.0, 0.0)
_m.relative_offset_displace = (1.2, 0.0, 0.0)
_m = ob_susshi.modifiers.new('Array.001', 'ARRAY')
_m.constant_offset_displace = (0.0, 0.0, 0.0)
_m.relative_offset_displace = (0.0, 1.2, 0.0)
ob_floor.location = (0.0, 0.0, -0.3737)
ob_floor.scale = (94.18, 94.18, 94.18)
ob_floor.lineart.crease_threshold = 0.0
ob_board.location = (-0.7219, -1.156, -0.008411)
ob_board.scale = (11.88, 8.824, 11.47)
ob_board.lineart.crease_threshold = 0.0
ob_sun.location = (-21.29, -21.29, 36.16)
ob_sun.rotation_euler = (0.0, -0.7854, 0.7854)
ob_sun.lineart.crease_threshold = 0.0

# ---- collection membership
col_collection.objects.link(ob_camera)
col_models.objects.link(ob_chopstick)
col_models.objects.link(ob_susshi)
col_models.objects.link(ob_floor)
col_models.objects.link(ob_board)
col_models.objects.link(ob_sun)

# ---- scene / render settings (as saved in the file)
scene.camera = ob_camera
scene.frame_start = 1; scene.frame_end = 250; scene.frame_set(2)
scene.render.engine = 'CYCLES'
scene.render.resolution_x = 1600
scene.render.resolution_y = 1200
scene.cycles.samples = 128
scene.cycles.sampling_pattern = 'TABULATED_SOBOL'
scene.cycles.use_adaptive_sampling = False
scene.cycles.use_light_tree = False
scene.eevee.use_gtao = True
scene.view_settings.look = 'Low Contrast'
scene.view_settings.view_transform = 'Filmic'
scene.view_settings.exposure = 1.49
bpy.context.view_layer.update()
